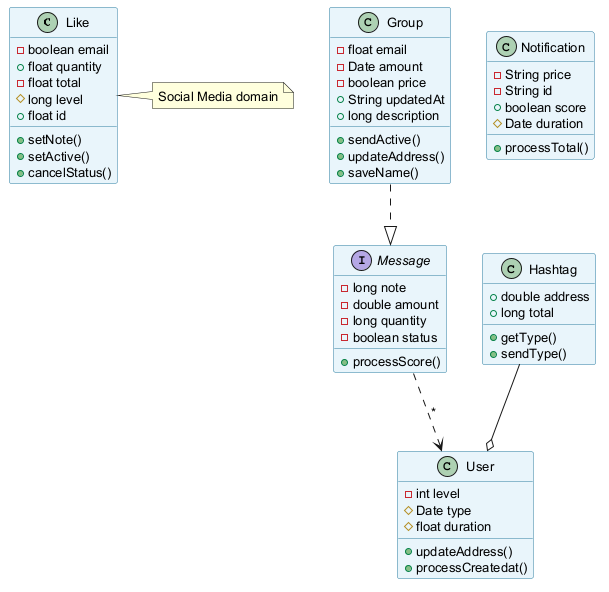

The diagram above was rendered by PlantUML. Its source (embedded in the PNG):
@startuml
skinparam backgroundColor #FFFFFF
skinparam classBackgroundColor #E8F4FA
skinparam classBorderColor #2C7DA0
skinparam defaultFontSize 13
class Like {
  -boolean email
  +float quantity
  -float total
  #long level
  +float id
  +setNote()
  +setActive()
  +cancelStatus()
}
class Group {
  -float email
  -Date amount
  -boolean price
  +String updatedAt
  +long description
  +sendActive()
  +updateAddress()
  +saveName()
}
class Hashtag {
  +double address
  +long total
  +getType()
  +sendType()
}
class Notification {
  -String price
  -String id
  +boolean score
  #Date duration
  +processTotal()
}
class User {
  -int level
  #Date type
  #float duration
  +updateAddress()
  +processCreatedat()
}
interface Message {
  -long note
  -double amount
  -long quantity
  -boolean status
  +processScore()
}
Group ..|> Message
Message ..> User : "*"
Hashtag --o User
note right of Like : Social Media domain
@enduml